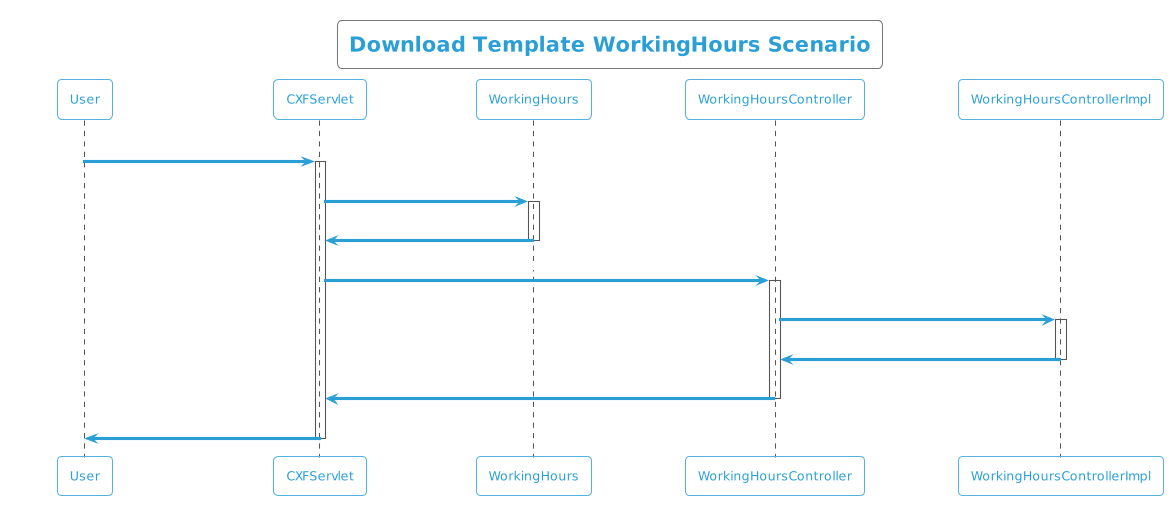

The diagram above was rendered by PlantUML. Its source (embedded in the PNG):
@startuml
!theme cyborg-outline
title  Download Template WorkingHours Scenario
participant User
User -> CXFServlet: WorkingHours
activate CXFServlet
CXFServlet -> WorkingHours: << downloadTemplate >>
activate WorkingHours
WorkingHours -> CXFServlet: << instance >>
deactivate WorkingHours
CXFServlet -> WorkingHoursController: downloadTemplate(:String fileName)
activate WorkingHoursController
WorkingHoursController -> WorkingHoursControllerImpl: ResponseBuilder(workbook,fileName)
activate WorkingHoursControllerImpl
WorkingHoursControllerImpl -> WorkingHoursController: response(:ResponseEntity)
deactivate WorkingHoursControllerImpl
WorkingHoursController -> CXFServlet: << WorkingHours  >>
deactivate WorkingHoursController
CXFServlet -> User: marshalled WorkingHours XML
deactivate CXFServlet
@enduml